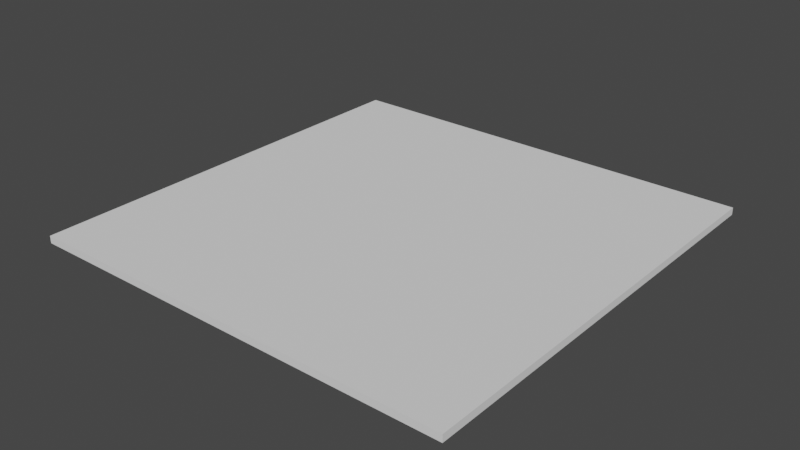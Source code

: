 # Source: Floor_Nacho.blend  (saved by Blender 2.81.16; exported with 4.5.12 LTS)
import bpy
from mathutils import Matrix  # noqa: F401  (used for matrix-valued properties, if any)

bpy.ops.wm.read_factory_settings(use_empty=True)
scene = bpy.context.scene
scene.name = 'Scene'

# ---- collections
col_collection = bpy.data.collections.new('Collection'); scene.collection.children.link(col_collection)

# ---- world
world_world = bpy.data.worlds.new('World'); scene.world = world_world
world_world.use_nodes = True; world_world.node_tree.nodes.clear()
_N = world_world.node_tree.nodes; _L = world_world.node_tree.links
n0 = _N.new('ShaderNodeOutputWorld'); n0.name = 'World Output'; n0.location = (300, 300)
n1 = _N.new('ShaderNodeBackground'); n1.name = 'Background'; n1.location = (10, 300)
n1.inputs[0].default_value = (0.05088, 0.05088, 0.05088, 1.0)
_L.new(n1.outputs[0], n0.inputs[0])
n0.is_active_output = True
world_world.color = (0.05088, 0.05088, 0.05088)
world_world.use_sun_shadow = False
world_world.sun_shadow_jitter_overblur = 0.0

# ---- meshes
me_cube_001 = bpy.data.meshes.new('Cube.001')
me_cube_001.from_pydata([(0.0, 0.0, -0.025), (0.0, 0.0, 0.025), (0.0, 3.0, -0.025), (0.0, 3.0, 0.025), (3.0, 0.0, -0.025), (3.0, 0.0, 0.025), (3.0, 3.0, -0.025), (3.0, 3.0, 0.025)], [], [(0, 1, 3, 2), (2, 3, 7, 6), (6, 7, 5, 4), (4, 5, 1, 0), (2, 6, 4, 0), (7, 3, 1, 5)])
_uv = me_cube_001.uv_layers.new(name='UVMap')
_uv.uv.foreach_set('vector', [0.0, 0.0, 0.0, 0.0, 0.0, 1.0, 0.0, 1.0, 0.0, 1.0, 0.0, 1.0, 1.0, 1.0, 1.0, 1.0, 1.0, 1.0, 1.0, 1.0, 1.0, 0.0, 1.0, 0.0, 1.0, 0.0, 1.0, 0.0, 0.0, 0.0, 0.0, 0.0, 0.0, 1.0, 1.0, 1.0, 1.0, 0.0, 0.0, 0.0, 1.0, 1.0, 0.0, 1.0, 0.0, 0.0, 1.0, 0.0])
me_cube_001.use_remesh_fix_poles = True
me_cube_001.use_remesh_preserve_attributes = False
me_cube_001.use_mirror_vertex_groups = False
me_cube_001.update()

# ---- objects
ob_floor_3x3 = bpy.data.objects.new('Floor_3x3', me_cube_001)

# ---- transforms, parenting, visibility, modifiers, constraints
ob_floor_3x3.location = (0.0, 0.0, 0.0)
ob_floor_3x3.lineart.crease_threshold = 0.0

# ---- collection membership
col_collection.objects.link(ob_floor_3x3)

# ---- scene / render settings (as saved in the file)
scene.frame_start = 1; scene.frame_end = 250; scene.frame_set(1)
scene.render.engine = 'BLENDER_EEVEE_NEXT'
scene.cycles.use_denoising = False
scene.cycles.samples = 128
scene.cycles.sampling_pattern = 'TABULATED_SOBOL'
scene.cycles.use_adaptive_sampling = False
scene.cycles.use_light_tree = False
scene.view_settings.view_transform = 'Filmic'
bpy.context.view_layer.update()

# ---- added for rendering (the .blend has no active camera and no usable light): camera, sun
cam_auto = bpy.data.cameras.new('AutoCamera')
cam_auto.lens = 50.0
cam_auto.sensor_width = 36.0
cam_auto.clip_end = 1000.0
ob_auto_camera = bpy.data.objects.new('AutoCamera', cam_auto)
scene.collection.objects.link(ob_auto_camera)
ob_auto_camera.location = (5.42567, -3.2108, 3.14053)
ob_auto_camera.rotation_euler = (1.09748, -7.21219e-08, 0.694738)
scene.camera = ob_auto_camera
light_auto_sun = bpy.data.lights.new('AutoSun', 'SUN')
light_auto_sun.energy = 3.0
light_auto_sun.angle = 0.0523599
ob_auto_sun = bpy.data.objects.new('AutoSun', light_auto_sun)
scene.collection.objects.link(ob_auto_sun)
ob_auto_sun.rotation_euler = (0.872665, 0.174533, 0.523599)
bpy.context.view_layer.update()

